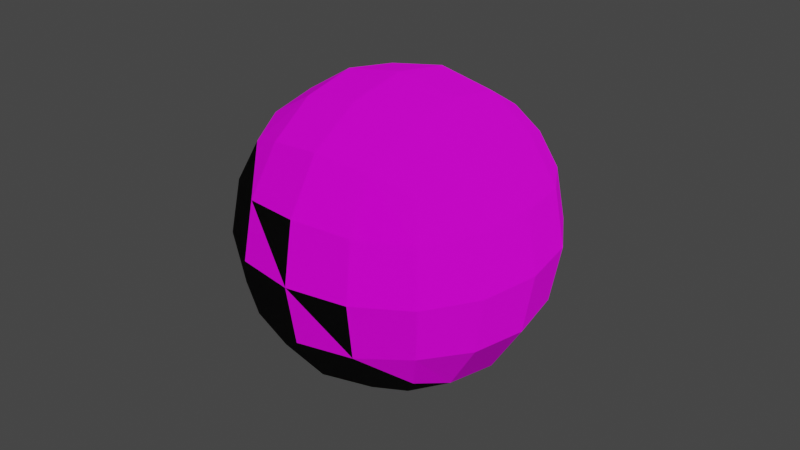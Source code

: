 # Source: cube.blend  (saved by Blender 4.1.24; exported with 4.5.12 LTS)
import bpy
from mathutils import Matrix  # noqa: F401  (used for matrix-valued properties, if any)

bpy.ops.wm.read_factory_settings(use_empty=True)
scene = bpy.context.scene
scene.name = 'Scene'

# ---- collections
col_collection = bpy.data.collections.new('Collection'); scene.collection.children.link(col_collection)

# ---- images (referenced by path relative to the original .blend; pixels are not part of the script)
import os
ASSET_DIR = os.environ.get("B2B_ASSET_DIR", "")  # directory of the original .blend (textures are referenced by path, not embedded)
HERE = os.path.dirname(os.path.abspath(__file__))  # packed textures are extracted next to this script under _unpacked/

def load_image(name, relpath, width, height, colorspace="sRGB"):
    """Load a texture the original file referenced (path relative to the .blend, or extracted next to this script)."""
    p = next((c for c in (os.path.join(HERE, relpath), os.path.join(ASSET_DIR, relpath)) if relpath and os.path.exists(c)), "")
    if p:
        img = bpy.data.images.load(p, check_existing=True)
        img.name = name
    else:  # same state as the original file: an image datablock whose file is absent (Cycles renders it pink)
        img = bpy.data.images.new(name, width, height)
        img.source = "FILE"
        img.filepath = "//" + (relpath or name)
    img.colorspace_settings.name = colorspace
    return img
img_patterndiffusespecular_dds_001 = load_image('PatternDiffuseSpecular.dds.001', 'PatternDiffuseSpecular.dds', 1024, 1024, 'sRGB')
img_patternnormalheight_dds_002 = load_image('PatternNormalHeight.dds.002', 'PatternNormalHeight.dds', 1024, 1024, 'sRGB')

# ---- materials (node trees are filled in below, after node groups)
mat_texture = bpy.data.materials.new('Texture ')
mat_texture.displacement_method = 'BOTH'
mat_material = bpy.data.materials.new('Material')

# ---- material node trees
mat_texture.use_nodes = True; mat_texture.node_tree.nodes.clear()
_N = mat_texture.node_tree.nodes; _L = mat_texture.node_tree.links
n0 = _N.new('ShaderNodeDisplacement'); n0.name = 'Displacement'; n0.location = (96, -457)
n0.inputs[2].default_value = 0.1
n1 = _N.new('ShaderNodeBsdfPrincipled'); n1.name = 'Principled BSDF'; n1.location = (-16, 281)
n1.distribution = 'GGX'
n1.subsurface_method = 'RANDOM_WALK_SKIN'
n1.inputs[2].default_value = 0.0
n1.inputs[3].default_value = 1.45
n1.inputs[13].default_value = 0.5136
n1.inputs[27].default_value = (0.0, 0.0, 0.0, 1.0)
n1.inputs[28].default_value = 1.0
n2 = _N.new('ShaderNodeOutputMaterial'); n2.name = 'Material Output'; n2.location = (547, 309)
n3 = _N.new('ShaderNodeTexImage'); n3.name = 'Image Texture'; n3.location = (-661, 234)
n3.width = 256
n3.image = img_patterndiffusespecular_dds_001
n4 = _N.new('ShaderNodeTexImage'); n4.name = 'Image Texture.001'; n4.location = (-598, -144)
_L.new(n0.outputs[0], n2.inputs[2])
_L.new(n4.outputs[0], n0.inputs[0])
_L.new(n1.outputs[0], n2.inputs[0])
_L.new(n4.outputs[0], n1.inputs[5])
_L.new(n3.outputs[0], n1.inputs[0])
n2.is_active_output = True
mat_material.use_nodes = True; mat_material.node_tree.nodes.clear()
_N = mat_material.node_tree.nodes; _L = mat_material.node_tree.links
n0 = _N.new('ShaderNodeBsdfPrincipled'); n0.name = 'Principled BSDF'; n0.location = (10, 300)
n1 = _N.new('ShaderNodeOutputMaterial'); n1.name = 'Material Output'; n1.location = (300, 300)
n2 = _N.new('ShaderNodeTexImage'); n2.name = 'Image Texture'; n2.location = (-280, 280)
n2.image = img_patternnormalheight_dds_002
_L.new(n0.outputs[0], n1.inputs[0])
_L.new(n2.outputs[0], n0.inputs[0])
n1.is_active_output = True

# ---- world
world_world = bpy.data.worlds.new('World'); scene.world = world_world
world_world.use_nodes = True; world_world.node_tree.nodes.clear()
_N = world_world.node_tree.nodes; _L = world_world.node_tree.links
n0 = _N.new('ShaderNodeOutputWorld'); n0.name = 'World Output'; n0.location = (300, 300)
n1 = _N.new('ShaderNodeBackground'); n1.name = 'Background'; n1.location = (10, 300)
n1.inputs[0].default_value = (0.05088, 0.05088, 0.05088, 1.0)
_L.new(n1.outputs[0], n0.inputs[0])
n0.is_active_output = True
world_world.color = (0.05088, 0.05088, 0.05088)
world_world.use_sun_shadow = False
world_world.sun_shadow_jitter_overblur = 0.0

# ---- meshes
me_cube_001 = bpy.data.meshes.new('Cube.001')
me_cube_001.from_pydata([(-1.0, -1.0, -1.0), (-1.0, -1.0, 1.0), (-1.0, 1.0, -1.0), (-1.0, 1.0, 1.0), (1.0, -1.0, -1.0), (1.0, -1.0, 1.0), (1.0, 1.0, -1.0), (1.0, 1.0, 1.0)], [], [(0, 1, 3, 2), (2, 3, 7, 6), (6, 7, 5, 4), (4, 5, 1, 0), (2, 6, 4, 0), (7, 3, 1, 5)])
_uv = me_cube_001.uv_layers.new(name='UVMap')
_uv.uv.foreach_set('vector', [0.0, 0.0, 0.0, 1.0, 1.0, 1.0, 1.0, 0.0, 0.0, 0.0, 0.0, 1.0, 1.0, 1.0, 1.0, 0.0, 1.0, 0.0, 1.0, 1.0, 0.0, 1.0, 0.0, 0.0, 1.0, 0.0, 1.0, 1.0, 0.0, 1.0, 0.0, 0.0, 0.0, 1.0, 1.0, 1.0, 1.0, 0.0, 0.0, 0.0, 1.0, 1.0, 0.0, 1.0, 0.0, 0.0, 1.0, 0.0])
me_cube_001.materials.append(mat_texture)
me_cube_001.materials.append(mat_material)
me_cube_001.use_remesh_fix_poles = True
me_cube_001.use_remesh_preserve_attributes = False
me_cube_001.update()

# ---- objects
ob_cube = bpy.data.objects.new('Cube', me_cube_001)

# ---- transforms, parenting, visibility, modifiers, constraints
ob_cube.location = (0.0, 0.0, 0.0)
ob_cube.cycles.use_motion_blur = False
_m = ob_cube.modifiers.new('Subdivision', 'SUBSURF')
_m.levels = 0

# ---- collection membership
scene.collection.objects.link(ob_cube)

# ---- scene / render settings (as saved in the file)
scene.frame_start = 1; scene.frame_end = 250; scene.frame_set(1)
scene.render.engine = 'CYCLES'
scene.cycles.sampling_pattern = 'TABULATED_SOBOL'
scene.cycles.use_light_tree = False
scene.eevee.ray_tracing_options.trace_max_roughness = 0.0
scene.view_settings.view_transform = 'Filmic'
bpy.context.view_layer.update()

# ---- added for rendering (the .blend has no active camera and no usable light): camera, sun
cam_auto = bpy.data.cameras.new('AutoCamera')
cam_auto.lens = 50.0
cam_auto.sensor_width = 36.0
cam_auto.clip_end = 1000.0
ob_auto_camera = bpy.data.objects.new('AutoCamera', cam_auto)
scene.collection.objects.link(ob_auto_camera)
ob_auto_camera.location = (3.20507, -3.84609, 2.56406)
ob_auto_camera.rotation_euler = (1.09748, -7.21219e-08, 0.694738)
scene.camera = ob_auto_camera
light_auto_sun = bpy.data.lights.new('AutoSun', 'SUN')
light_auto_sun.energy = 3.0
light_auto_sun.angle = 0.0523599
ob_auto_sun = bpy.data.objects.new('AutoSun', light_auto_sun)
scene.collection.objects.link(ob_auto_sun)
ob_auto_sun.rotation_euler = (0.872665, 0.174533, 0.523599)
bpy.context.view_layer.update()
